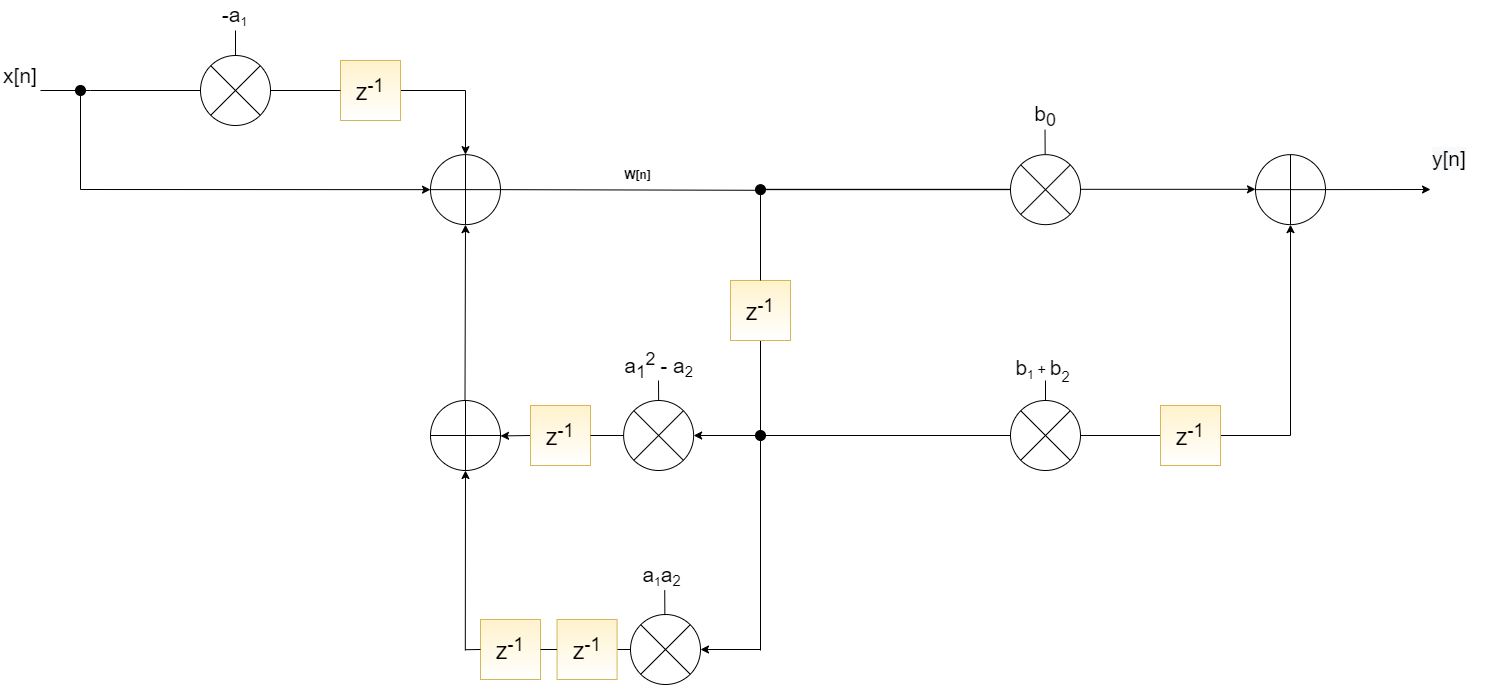

The diagram above was exported from draw.io. Its source (the exported page's mxGraphModel, read from the mxfile embedded in the PNG):
<mxGraphModel dx="2310" dy="1950" grid="1" gridSize="10" guides="1" tooltips="1" connect="1" arrows="1" fold="1" page="1" pageScale="1" pageWidth="827" pageHeight="1169" math="0" shadow="0">
  <root>
    <mxCell id="0" />
    <mxCell id="1" parent="0" />
    <mxCell id="HwG7NXqYMUf-4HDnRLCD-1" value="" style="verticalLabelPosition=bottom;verticalAlign=top;html=1;shape=mxgraph.flowchart.summing_function;" vertex="1" parent="1">
      <mxGeometry x="270" y="94.15" width="70" height="70" as="geometry" />
    </mxCell>
    <mxCell id="HwG7NXqYMUf-4HDnRLCD-2" value="&lt;font style=&quot;font-size: 21px&quot;&gt;x[n]&lt;/font&gt;" style="text;html=1;strokeColor=none;fillColor=none;align=center;verticalAlign=middle;whiteSpace=wrap;rounded=0;" vertex="1" parent="1">
      <mxGeometry x="-160" y="5" width="40" height="20" as="geometry" />
    </mxCell>
    <mxCell id="HwG7NXqYMUf-4HDnRLCD-3" value="&lt;b&gt;W[n]&lt;/b&gt;" style="text;html=1;align=center;verticalAlign=middle;resizable=0;points=[];autosize=1;strokeColor=none;fillColor=none;" vertex="1" parent="1">
      <mxGeometry x="456.57" y="104.15" width="40" height="20" as="geometry" />
    </mxCell>
    <mxCell id="HwG7NXqYMUf-4HDnRLCD-6" value="" style="shape=sumEllipse;perimeter=ellipsePerimeter;whiteSpace=wrap;html=1;backgroundOutline=1;" vertex="1" parent="1">
      <mxGeometry x="463.13" y="340" width="70" height="70" as="geometry" />
    </mxCell>
    <mxCell id="HwG7NXqYMUf-4HDnRLCD-7" value="" style="shape=sumEllipse;perimeter=ellipsePerimeter;whiteSpace=wrap;html=1;backgroundOutline=1;" vertex="1" parent="1">
      <mxGeometry x="470" y="554" width="70" height="70" as="geometry" />
    </mxCell>
    <mxCell id="HwG7NXqYMUf-4HDnRLCD-8" value="" style="endArrow=none;html=1;" edge="1" parent="1">
      <mxGeometry width="50" height="50" relative="1" as="geometry">
        <mxPoint x="600" y="590" as="sourcePoint" />
        <mxPoint x="600" y="280" as="targetPoint" />
      </mxGeometry>
    </mxCell>
    <mxCell id="HwG7NXqYMUf-4HDnRLCD-9" value="&lt;font style=&quot;font-size: 21px&quot;&gt;a&lt;sub&gt;1&lt;/sub&gt;&lt;sup&gt;2 &lt;/sup&gt;-&amp;nbsp;&lt;/font&gt;&lt;span style=&quot;font-size: 21px&quot;&gt;a&lt;/span&gt;&lt;span style=&quot;font-size: 17.5px&quot;&gt;&lt;sub&gt;2&lt;/sub&gt;&lt;/span&gt;" style="text;html=1;strokeColor=none;fillColor=none;align=center;verticalAlign=middle;whiteSpace=wrap;rounded=0;" vertex="1" parent="1">
      <mxGeometry x="456.57" y="290" width="83.13" height="30" as="geometry" />
    </mxCell>
    <mxCell id="HwG7NXqYMUf-4HDnRLCD-10" value="&lt;font style=&quot;font-size: 21px&quot;&gt;a&lt;/font&gt;&lt;font&gt;&lt;span style=&quot;font-size: 14.5833px&quot;&gt;&lt;sub&gt;1&lt;/sub&gt;&lt;/span&gt;&lt;span style=&quot;font-size: 21px&quot;&gt;a&lt;/span&gt;&lt;/font&gt;&lt;font style=&quot;font-size: 17.5px&quot;&gt;&lt;sub&gt;2&lt;/sub&gt;&lt;/font&gt;" style="text;html=1;strokeColor=none;fillColor=none;align=center;verticalAlign=middle;whiteSpace=wrap;rounded=0;" vertex="1" parent="1">
      <mxGeometry x="480" y="500" width="43.13" height="30" as="geometry" />
    </mxCell>
    <mxCell id="HwG7NXqYMUf-4HDnRLCD-11" value="" style="verticalLabelPosition=bottom;verticalAlign=top;html=1;shape=mxgraph.flowchart.summing_function;" vertex="1" parent="1">
      <mxGeometry x="270" y="340" width="70" height="70" as="geometry" />
    </mxCell>
    <mxCell id="HwG7NXqYMUf-4HDnRLCD-12" value="" style="endArrow=classic;html=1;startArrow=none;exitX=0;exitY=0.5;exitDx=0;exitDy=0;" edge="1" parent="1" source="HwG7NXqYMUf-4HDnRLCD-56">
      <mxGeometry width="50" height="50" relative="1" as="geometry">
        <mxPoint x="460" y="375" as="sourcePoint" />
        <mxPoint x="340" y="375.4300000000003" as="targetPoint" />
      </mxGeometry>
    </mxCell>
    <mxCell id="HwG7NXqYMUf-4HDnRLCD-13" value="" style="endArrow=none;html=1;entryX=0;entryY=0.5;entryDx=0;entryDy=0;startArrow=none;" edge="1" parent="1" target="HwG7NXqYMUf-4HDnRLCD-7" source="HwG7NXqYMUf-4HDnRLCD-54">
      <mxGeometry width="50" height="50" relative="1" as="geometry">
        <mxPoint x="305" y="589.1999999999998" as="sourcePoint" />
        <mxPoint x="465" y="588.8" as="targetPoint" />
      </mxGeometry>
    </mxCell>
    <mxCell id="HwG7NXqYMUf-4HDnRLCD-14" value="" style="endArrow=classic;html=1;rounded=0;entryX=0.5;entryY=1;entryDx=0;entryDy=0;entryPerimeter=0;" edge="1" parent="1" target="HwG7NXqYMUf-4HDnRLCD-11">
      <mxGeometry width="50" height="50" relative="1" as="geometry">
        <mxPoint x="304.8000000000002" y="590" as="sourcePoint" />
        <mxPoint x="305" y="413" as="targetPoint" />
      </mxGeometry>
    </mxCell>
    <mxCell id="HwG7NXqYMUf-4HDnRLCD-15" value="" style="endArrow=classic;html=1;rounded=0;entryX=0.5;entryY=1;entryDx=0;entryDy=0;entryPerimeter=0;" edge="1" parent="1" target="HwG7NXqYMUf-4HDnRLCD-1">
      <mxGeometry width="50" height="50" relative="1" as="geometry">
        <mxPoint x="304.5" y="340" as="sourcePoint" />
        <mxPoint x="304.50000000000006" y="250" as="targetPoint" />
      </mxGeometry>
    </mxCell>
    <mxCell id="HwG7NXqYMUf-4HDnRLCD-16" value="" style="ellipse;whiteSpace=wrap;html=1;aspect=fixed;fillColor=#000000;" vertex="1" parent="1">
      <mxGeometry x="595" y="124.15" width="10" height="10" as="geometry" />
    </mxCell>
    <mxCell id="HwG7NXqYMUf-4HDnRLCD-17" value="" style="endArrow=none;html=1;entryX=0;entryY=0.563;entryDx=0;entryDy=0;entryPerimeter=0;exitX=1;exitY=0.5;exitDx=0;exitDy=0;exitPerimeter=0;" edge="1" parent="1" source="HwG7NXqYMUf-4HDnRLCD-1" target="HwG7NXqYMUf-4HDnRLCD-16">
      <mxGeometry width="50" height="50" relative="1" as="geometry">
        <mxPoint x="380" y="129.66000000000008" as="sourcePoint" />
        <mxPoint x="685" y="129.41000000000008" as="targetPoint" />
      </mxGeometry>
    </mxCell>
    <mxCell id="HwG7NXqYMUf-4HDnRLCD-18" value="" style="ellipse;whiteSpace=wrap;html=1;aspect=fixed;fillColor=#000000;" vertex="1" parent="1">
      <mxGeometry x="595" y="370" width="10" height="10" as="geometry" />
    </mxCell>
    <mxCell id="HwG7NXqYMUf-4HDnRLCD-19" value="" style="endArrow=none;html=1;rounded=0;exitX=0.5;exitY=0;exitDx=0;exitDy=0;" edge="1" parent="1" source="HwG7NXqYMUf-4HDnRLCD-6">
      <mxGeometry width="50" height="50" relative="1" as="geometry">
        <mxPoint x="520" y="390" as="sourcePoint" />
        <mxPoint x="498" y="320" as="targetPoint" />
      </mxGeometry>
    </mxCell>
    <mxCell id="HwG7NXqYMUf-4HDnRLCD-20" value="" style="endArrow=none;html=1;rounded=0;exitX=0.5;exitY=0;exitDx=0;exitDy=0;" edge="1" parent="1">
      <mxGeometry width="50" height="50" relative="1" as="geometry">
        <mxPoint x="504.3600000000001" y="554.5999999999999" as="sourcePoint" />
        <mxPoint x="504.23" y="529.5999999999999" as="targetPoint" />
      </mxGeometry>
    </mxCell>
    <mxCell id="HwG7NXqYMUf-4HDnRLCD-21" value="" style="endArrow=classic;html=1;rounded=0;startArrow=none;" edge="1" parent="1" source="HwG7NXqYMUf-4HDnRLCD-40">
      <mxGeometry width="50" height="50" relative="1" as="geometry">
        <mxPoint x="680" y="120" as="sourcePoint" />
        <mxPoint x="1270" y="129" as="targetPoint" />
      </mxGeometry>
    </mxCell>
    <mxCell id="HwG7NXqYMUf-4HDnRLCD-22" value="" style="endArrow=classic;html=1;rounded=0;entryX=1;entryY=0.5;entryDx=0;entryDy=0;" edge="1" parent="1" target="HwG7NXqYMUf-4HDnRLCD-7">
      <mxGeometry width="50" height="50" relative="1" as="geometry">
        <mxPoint x="600" y="589" as="sourcePoint" />
        <mxPoint x="640" y="620" as="targetPoint" />
      </mxGeometry>
    </mxCell>
    <mxCell id="HwG7NXqYMUf-4HDnRLCD-23" value="" style="endArrow=classic;html=1;rounded=0;entryX=1;entryY=0.5;entryDx=0;entryDy=0;exitX=0;exitY=0.5;exitDx=0;exitDy=0;" edge="1" parent="1" source="HwG7NXqYMUf-4HDnRLCD-18" target="HwG7NXqYMUf-4HDnRLCD-6">
      <mxGeometry width="50" height="50" relative="1" as="geometry">
        <mxPoint x="550" y="430" as="sourcePoint" />
        <mxPoint x="600" y="380" as="targetPoint" />
      </mxGeometry>
    </mxCell>
    <mxCell id="HwG7NXqYMUf-4HDnRLCD-24" value="" style="endArrow=none;html=1;rounded=0;exitX=0.5;exitY=0;exitDx=0;exitDy=0;" edge="1" parent="1" source="HwG7NXqYMUf-4HDnRLCD-27">
      <mxGeometry width="50" height="50" relative="1" as="geometry">
        <mxPoint x="-83.13" y="50" as="sourcePoint" />
        <mxPoint x="75" y="-30" as="targetPoint" />
      </mxGeometry>
    </mxCell>
    <mxCell id="HwG7NXqYMUf-4HDnRLCD-25" value="" style="endArrow=classic;html=1;rounded=0;entryX=0.5;entryY=0;entryDx=0;entryDy=0;entryPerimeter=0;startArrow=none;" edge="1" parent="1" target="HwG7NXqYMUf-4HDnRLCD-1" source="HwG7NXqYMUf-4HDnRLCD-28">
      <mxGeometry width="50" height="50" relative="1" as="geometry">
        <mxPoint x="-120" y="30" as="sourcePoint" />
        <mxPoint x="200" y="20" as="targetPoint" />
        <Array as="points">
          <mxPoint x="305" y="30" />
        </Array>
      </mxGeometry>
    </mxCell>
    <mxCell id="HwG7NXqYMUf-4HDnRLCD-26" value="&lt;font style=&quot;font-size: 21px&quot;&gt;-a&lt;/font&gt;&lt;font&gt;&lt;span style=&quot;font-size: 14.5833px&quot;&gt;&lt;sub&gt;1&lt;/sub&gt;&lt;/span&gt;&lt;/font&gt;" style="text;html=1;strokeColor=none;fillColor=none;align=center;verticalAlign=middle;whiteSpace=wrap;rounded=0;" vertex="1" parent="1">
      <mxGeometry x="53.43000000000001" y="-60" width="43.13" height="30" as="geometry" />
    </mxCell>
    <mxCell id="HwG7NXqYMUf-4HDnRLCD-29" value="" style="endArrow=classic;html=1;rounded=0;entryX=0;entryY=0.5;entryDx=0;entryDy=0;entryPerimeter=0;" edge="1" parent="1" target="HwG7NXqYMUf-4HDnRLCD-1">
      <mxGeometry width="50" height="50" relative="1" as="geometry">
        <mxPoint x="-80" y="30" as="sourcePoint" />
        <mxPoint x="80" y="140" as="targetPoint" />
        <Array as="points">
          <mxPoint x="-80" y="129" />
        </Array>
      </mxGeometry>
    </mxCell>
    <mxCell id="HwG7NXqYMUf-4HDnRLCD-30" value="" style="ellipse;whiteSpace=wrap;html=1;aspect=fixed;fillColor=#000000;" vertex="1" parent="1">
      <mxGeometry x="-85" y="25" width="10" height="10" as="geometry" />
    </mxCell>
    <mxCell id="HwG7NXqYMUf-4HDnRLCD-32" value="&lt;font&gt;&lt;span style=&quot;font-size: 21px&quot;&gt;b&lt;/span&gt;&lt;span style=&quot;font-size: 14.5833px&quot;&gt;&lt;sub&gt;1&amp;nbsp;&lt;/sub&gt;+&amp;nbsp;&lt;/span&gt;&lt;span style=&quot;font-size: 21px&quot;&gt;b&lt;/span&gt;&lt;span style=&quot;vertical-align: sub ; font-size: 17.5px&quot;&gt;&lt;sub&gt;2&lt;/sub&gt;&lt;/span&gt;&lt;/font&gt;" style="text;html=1;strokeColor=none;fillColor=none;align=center;verticalAlign=middle;whiteSpace=wrap;rounded=0;" vertex="1" parent="1">
      <mxGeometry x="860" y="295" width="45" height="30" as="geometry" />
    </mxCell>
    <mxCell id="HwG7NXqYMUf-4HDnRLCD-33" value="&lt;font&gt;&lt;sub&gt;&lt;span style=&quot;font-size: 21px&quot;&gt;b&lt;sub&gt;0&lt;/sub&gt;&lt;/span&gt;&lt;/sub&gt;&lt;/font&gt;" style="text;html=1;strokeColor=none;fillColor=none;align=center;verticalAlign=middle;whiteSpace=wrap;rounded=0;" vertex="1" parent="1">
      <mxGeometry x="865" y="40" width="40" height="30" as="geometry" />
    </mxCell>
    <mxCell id="HwG7NXqYMUf-4HDnRLCD-34" value="" style="endArrow=classic;html=1;rounded=0;entryX=0.5;entryY=1;entryDx=0;entryDy=0;entryPerimeter=0;exitX=1;exitY=0.5;exitDx=0;exitDy=0;" edge="1" parent="1" source="HwG7NXqYMUf-4HDnRLCD-18" target="HwG7NXqYMUf-4HDnRLCD-40">
      <mxGeometry width="50" height="50" relative="1" as="geometry">
        <mxPoint x="1130.16" y="468.9" as="sourcePoint" />
        <mxPoint x="1129.6599999999999" y="290" as="targetPoint" />
        <Array as="points">
          <mxPoint x="1130" y="375" />
        </Array>
      </mxGeometry>
    </mxCell>
    <mxCell id="HwG7NXqYMUf-4HDnRLCD-35" value="&lt;span style=&quot;color: rgb(0 , 0 , 0) ; font-family: &amp;#34;helvetica&amp;#34; ; font-size: 21px ; font-style: normal ; font-weight: 400 ; letter-spacing: normal ; text-align: center ; text-indent: 0px ; text-transform: none ; word-spacing: 0px ; background-color: rgb(248 , 249 , 250) ; display: inline ; float: none&quot;&gt;y[n]&lt;/span&gt;" style="text;whiteSpace=wrap;html=1;" vertex="1" parent="1">
      <mxGeometry x="1270" y="78.75" width="60" height="30" as="geometry" />
    </mxCell>
    <mxCell id="HwG7NXqYMUf-4HDnRLCD-36" value="" style="endArrow=none;html=1;rounded=0;exitX=0.5;exitY=0;exitDx=0;exitDy=0;" edge="1" parent="1" source="HwG7NXqYMUf-4HDnRLCD-46">
      <mxGeometry width="50" height="50" relative="1" as="geometry">
        <mxPoint x="885.62" y="334.99999999999994" as="sourcePoint" />
        <mxPoint x="885" y="320" as="targetPoint" />
      </mxGeometry>
    </mxCell>
    <mxCell id="HwG7NXqYMUf-4HDnRLCD-38" value="" style="endArrow=none;html=1;rounded=0;exitX=0.5;exitY=0;exitDx=0;exitDy=0;" edge="1" parent="1">
      <mxGeometry width="50" height="50" relative="1" as="geometry">
        <mxPoint x="884.6500000000001" y="94.15000000000009" as="sourcePoint" />
        <mxPoint x="884.52" y="69.15000000000009" as="targetPoint" />
      </mxGeometry>
    </mxCell>
    <mxCell id="HwG7NXqYMUf-4HDnRLCD-39" value="" style="endArrow=none;html=1;rounded=0;" edge="1" parent="1" source="HwG7NXqYMUf-4HDnRLCD-16" target="HwG7NXqYMUf-4HDnRLCD-51">
      <mxGeometry width="50" height="50" relative="1" as="geometry">
        <mxPoint x="605" y="129.1500000000001" as="sourcePoint" />
        <mxPoint x="1270" y="129" as="targetPoint" />
      </mxGeometry>
    </mxCell>
    <mxCell id="HwG7NXqYMUf-4HDnRLCD-40" value="" style="verticalLabelPosition=bottom;verticalAlign=top;html=1;shape=mxgraph.flowchart.summing_function;" vertex="1" parent="1">
      <mxGeometry x="1095" y="94.15" width="70" height="70" as="geometry" />
    </mxCell>
    <mxCell id="HwG7NXqYMUf-4HDnRLCD-42" value="" style="endArrow=none;html=1;exitX=0.5;exitY=1;exitDx=0;exitDy=0;startArrow=none;" edge="1" parent="1" source="HwG7NXqYMUf-4HDnRLCD-43">
      <mxGeometry width="50" height="50" relative="1" as="geometry">
        <mxPoint x="600" y="134.1500000000001" as="sourcePoint" />
        <mxPoint x="600" y="280" as="targetPoint" />
      </mxGeometry>
    </mxCell>
    <mxCell id="HwG7NXqYMUf-4HDnRLCD-46" value="" style="shape=sumEllipse;perimeter=ellipsePerimeter;whiteSpace=wrap;html=1;backgroundOutline=1;" vertex="1" parent="1">
      <mxGeometry x="850" y="340.00000000000006" width="70" height="70" as="geometry" />
    </mxCell>
    <mxCell id="HwG7NXqYMUf-4HDnRLCD-50" value="" style="endArrow=classic;html=1;rounded=0;entryX=0;entryY=0.5;entryDx=0;entryDy=0;entryPerimeter=0;" edge="1" parent="1">
      <mxGeometry width="50" height="50" relative="1" as="geometry">
        <mxPoint x="599" y="128.80999999999995" as="sourcePoint" />
        <mxPoint x="1095" y="128.80999999999995" as="targetPoint" />
      </mxGeometry>
    </mxCell>
    <mxCell id="HwG7NXqYMUf-4HDnRLCD-51" value="" style="shape=sumEllipse;perimeter=ellipsePerimeter;whiteSpace=wrap;html=1;backgroundOutline=1;" vertex="1" parent="1">
      <mxGeometry x="850" y="94.15" width="70" height="70" as="geometry" />
    </mxCell>
    <mxCell id="HwG7NXqYMUf-4HDnRLCD-28" value="&lt;font style=&quot;font-size: 23px&quot;&gt;z&lt;sup&gt;-1&lt;/sup&gt;&lt;/font&gt;" style="whiteSpace=wrap;html=1;aspect=fixed;fillColor=#fff2cc;strokeColor=#d6b656;gradientColor=#ffffff;" vertex="1" parent="1">
      <mxGeometry x="180" width="60" height="60" as="geometry" />
    </mxCell>
    <mxCell id="HwG7NXqYMUf-4HDnRLCD-52" value="" style="endArrow=none;html=1;rounded=0;entryX=0;entryY=0.5;entryDx=0;entryDy=0;" edge="1" parent="1" target="HwG7NXqYMUf-4HDnRLCD-28">
      <mxGeometry width="50" height="50" relative="1" as="geometry">
        <mxPoint x="-120" y="30" as="sourcePoint" />
        <mxPoint x="305" y="94.15000000000009" as="targetPoint" />
        <Array as="points">
          <mxPoint x="-70" y="30" />
        </Array>
      </mxGeometry>
    </mxCell>
    <mxCell id="HwG7NXqYMUf-4HDnRLCD-27" value="" style="shape=sumEllipse;perimeter=ellipsePerimeter;whiteSpace=wrap;html=1;backgroundOutline=1;" vertex="1" parent="1">
      <mxGeometry x="40" y="-5" width="70" height="70" as="geometry" />
    </mxCell>
    <mxCell id="HwG7NXqYMUf-4HDnRLCD-5" value="&lt;font style=&quot;font-size: 23px&quot;&gt;z&lt;sup&gt;-1&lt;/sup&gt;&lt;/font&gt;" style="whiteSpace=wrap;html=1;aspect=fixed;fillColor=#fff2cc;strokeColor=#d6b656;gradientColor=#ffffff;" vertex="1" parent="1">
      <mxGeometry x="320" y="559" width="60" height="60" as="geometry" />
    </mxCell>
    <mxCell id="HwG7NXqYMUf-4HDnRLCD-53" value="" style="endArrow=none;html=1;entryX=0;entryY=0.5;entryDx=0;entryDy=0;" edge="1" parent="1" target="HwG7NXqYMUf-4HDnRLCD-5">
      <mxGeometry width="50" height="50" relative="1" as="geometry">
        <mxPoint x="305" y="589.1999999999998" as="sourcePoint" />
        <mxPoint x="469.999999999975" y="589" as="targetPoint" />
      </mxGeometry>
    </mxCell>
    <mxCell id="HwG7NXqYMUf-4HDnRLCD-54" value="&lt;font style=&quot;font-size: 23px&quot;&gt;z&lt;sup&gt;-1&lt;/sup&gt;&lt;/font&gt;" style="whiteSpace=wrap;html=1;aspect=fixed;fillColor=#fff2cc;strokeColor=#d6b656;gradientColor=#ffffff;" vertex="1" parent="1">
      <mxGeometry x="396.57" y="559" width="60" height="60" as="geometry" />
    </mxCell>
    <mxCell id="HwG7NXqYMUf-4HDnRLCD-55" value="" style="endArrow=none;html=1;entryX=0;entryY=0.5;entryDx=0;entryDy=0;startArrow=none;" edge="1" parent="1" source="HwG7NXqYMUf-4HDnRLCD-5" target="HwG7NXqYMUf-4HDnRLCD-54">
      <mxGeometry width="50" height="50" relative="1" as="geometry">
        <mxPoint x="380" y="589" as="sourcePoint" />
        <mxPoint x="469.999999999975" y="589" as="targetPoint" />
      </mxGeometry>
    </mxCell>
    <mxCell id="HwG7NXqYMUf-4HDnRLCD-56" value="&lt;font style=&quot;font-size: 23px&quot;&gt;z&lt;sup&gt;-1&lt;/sup&gt;&lt;/font&gt;" style="whiteSpace=wrap;html=1;aspect=fixed;fillColor=#fff2cc;strokeColor=#d6b656;gradientColor=#ffffff;" vertex="1" parent="1">
      <mxGeometry x="370" y="345" width="60" height="60" as="geometry" />
    </mxCell>
    <mxCell id="HwG7NXqYMUf-4HDnRLCD-57" value="" style="endArrow=none;html=1;startArrow=none;exitX=0;exitY=0.5;exitDx=0;exitDy=0;" edge="1" parent="1" source="HwG7NXqYMUf-4HDnRLCD-6" target="HwG7NXqYMUf-4HDnRLCD-56">
      <mxGeometry width="50" height="50" relative="1" as="geometry">
        <mxPoint x="463.13000000000056" y="375" as="sourcePoint" />
        <mxPoint x="340" y="375.4300000000003" as="targetPoint" />
      </mxGeometry>
    </mxCell>
    <mxCell id="HwG7NXqYMUf-4HDnRLCD-43" value="&lt;font style=&quot;font-size: 23px&quot;&gt;z&lt;sup&gt;-1&lt;/sup&gt;&lt;/font&gt;" style="whiteSpace=wrap;html=1;aspect=fixed;fillColor=#fff2cc;strokeColor=#d6b656;gradientColor=#ffffff;" vertex="1" parent="1">
      <mxGeometry x="570" y="220" width="60" height="60" as="geometry" />
    </mxCell>
    <mxCell id="HwG7NXqYMUf-4HDnRLCD-58" value="" style="endArrow=none;html=1;exitX=0.5;exitY=1;exitDx=0;exitDy=0;" edge="1" parent="1" source="HwG7NXqYMUf-4HDnRLCD-16" target="HwG7NXqYMUf-4HDnRLCD-43">
      <mxGeometry width="50" height="50" relative="1" as="geometry">
        <mxPoint x="600" y="134.1500000000001" as="sourcePoint" />
        <mxPoint x="600" y="280" as="targetPoint" />
      </mxGeometry>
    </mxCell>
    <mxCell id="HwG7NXqYMUf-4HDnRLCD-59" value="&lt;font style=&quot;font-size: 23px&quot;&gt;z&lt;sup&gt;-1&lt;/sup&gt;&lt;/font&gt;" style="whiteSpace=wrap;html=1;aspect=fixed;fillColor=#fff2cc;strokeColor=#d6b656;gradientColor=#ffffff;" vertex="1" parent="1">
      <mxGeometry x="1000" y="345" width="60" height="60" as="geometry" />
    </mxCell>
  </root>
</mxGraphModel>